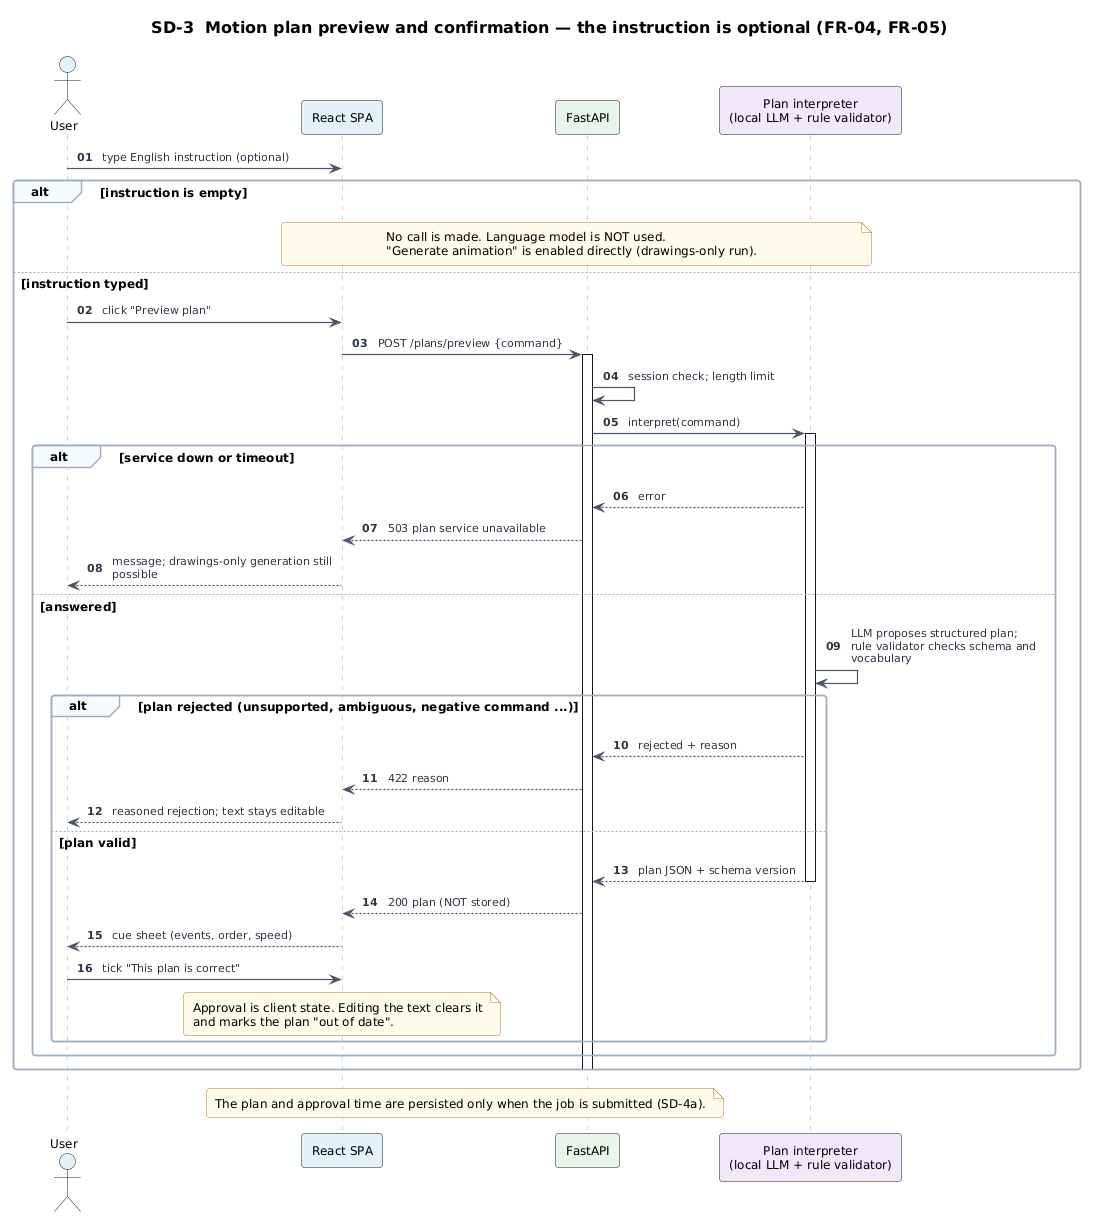

The diagram above was rendered by PlantUML. Its source (embedded in the PNG):
@startuml sd-03-plan-preview
!include ../_style/cue.iuml
skinparam sequenceArrowThickness 1.2
autonumber "<b>00"
title SD-3  Motion plan preview and confirmation — the instruction is optional (FR-04, FR-05)
actor "User" as U #E3F0FB
participant "React SPA" as SPA #E3F0FB
participant "FastAPI" as API #E6F4EA
participant "Plan interpreter\n(local LLM + rule validator)" as PLN #F1E8FB

U -> SPA : type English instruction (optional)
alt instruction is empty
  note over SPA, PLN : No call is made. Language model is NOT used.\n"Generate animation" is enabled directly (drawings-only run).
else instruction typed
  U -> SPA : click "Preview plan"
  SPA -> API : POST /plans/preview {command}
  activate API
  API -> API : session check; length limit
  API -> PLN : interpret(command)
  activate PLN
  alt service down or timeout
    PLN --> API : error
    API --> SPA : 503 plan service unavailable
    SPA --> U : message; drawings-only generation still possible
  else answered
    PLN -> PLN : LLM proposes structured plan;\nrule validator checks schema and vocabulary
    alt plan rejected (unsupported, ambiguous, negative command ...)
      PLN --> API : rejected + reason
      API --> SPA : 422 reason
      SPA --> U : reasoned rejection; text stays editable
    else plan valid
      PLN --> API : plan JSON + schema version
      deactivate PLN
      API --> SPA : 200 plan (NOT stored)
      SPA --> U : cue sheet (events, order, speed)
      U -> SPA : tick "This plan is correct"
      note over SPA : Approval is client state. Editing the text clears it\nand marks the plan "out of date".
    end
  end
  deactivate API
end
note over SPA, API : The plan and approval time are persisted only when the job is submitted (SD-4a).
@enduml